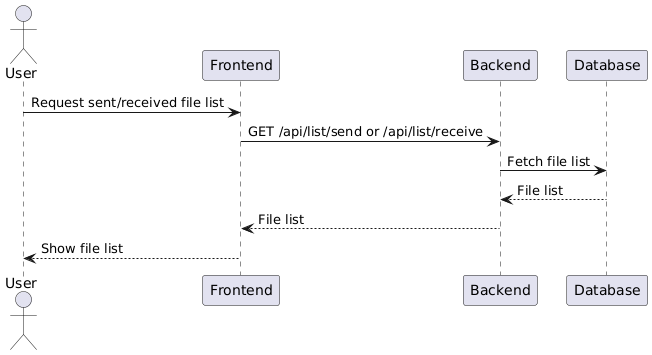

The diagram above was rendered by PlantUML. Its source (embedded in the PNG):
@startuml
actor User
participant Frontend
participant Backend
participant Database

User -> Frontend: Request sent/received file list
Frontend -> Backend: GET /api/list/send or /api/list/receive
Backend -> Database: Fetch file list
Database --> Backend: File list
Backend --> Frontend: File list
Frontend --> User: Show file list
@enduml